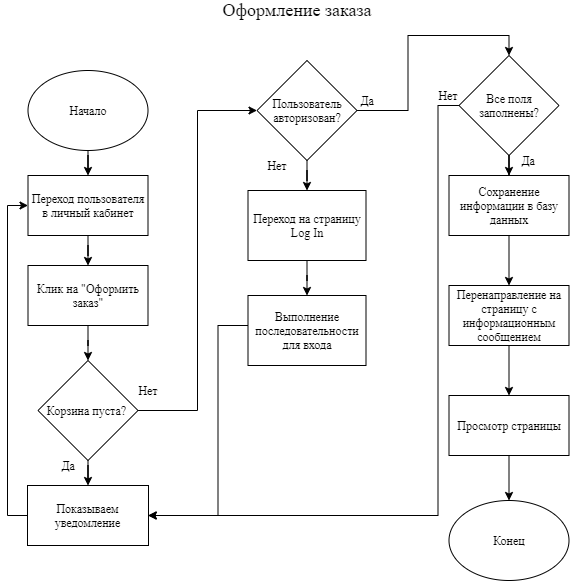

The diagram above was exported from draw.io. Its source (the exported page's mxGraphModel, read from the mxfile embedded in the PNG):
<mxGraphModel dx="4055" dy="1988" grid="1" gridSize="10" guides="1" tooltips="1" connect="1" arrows="1" fold="1" page="1" pageScale="1" pageWidth="827" pageHeight="1169" math="0" shadow="0">
  <root>
    <mxCell id="0" />
    <mxCell id="1" parent="0" />
    <mxCell id="2" value="" style="edgeStyle=orthogonalEdgeStyle;rounded=0;orthogonalLoop=1;jettySize=auto;html=1;" edge="1" source="3" target="26" parent="1">
      <mxGeometry relative="1" as="geometry" />
    </mxCell>
    <mxCell id="3" value="Начало" style="ellipse;whiteSpace=wrap;html=1;fontFamily=Times New Roman;" vertex="1" parent="1">
      <mxGeometry x="4300.5" y="120" width="120" height="80" as="geometry" />
    </mxCell>
    <mxCell id="4" value="" style="edgeStyle=orthogonalEdgeStyle;rounded=0;orthogonalLoop=1;jettySize=auto;html=1;" edge="1" source="5" target="19" parent="1">
      <mxGeometry relative="1" as="geometry" />
    </mxCell>
    <mxCell id="5" value="Клик на &quot;Оформить заказ&quot;" style="rounded=0;whiteSpace=wrap;html=1;fontFamily=Times New Roman;fontSize=12;" vertex="1" parent="1">
      <mxGeometry x="4300.5" y="315" width="120" height="60" as="geometry" />
    </mxCell>
    <mxCell id="6" value="Конец" style="ellipse;whiteSpace=wrap;html=1;fontFamily=Times New Roman;" vertex="1" parent="1">
      <mxGeometry x="4721.5" y="550" width="120" height="80" as="geometry" />
    </mxCell>
    <mxCell id="7" value="" style="edgeStyle=orthogonalEdgeStyle;rounded=0;orthogonalLoop=1;jettySize=auto;html=1;fontFamily=Times New Roman;fontSize=12;" edge="1" source="8" target="10" parent="1">
      <mxGeometry relative="1" as="geometry" />
    </mxCell>
    <mxCell id="8" value="Сохранение информации в базу данных" style="rounded=0;whiteSpace=wrap;html=1;fontFamily=Times New Roman;fontSize=12;" vertex="1" parent="1">
      <mxGeometry x="4721.5" y="225" width="120" height="60" as="geometry" />
    </mxCell>
    <mxCell id="9" value="" style="edgeStyle=orthogonalEdgeStyle;rounded=0;orthogonalLoop=1;jettySize=auto;html=1;" edge="1" source="10" target="12" parent="1">
      <mxGeometry relative="1" as="geometry" />
    </mxCell>
    <mxCell id="10" value="Перенаправление на страницу с информационным сообщением" style="rounded=0;whiteSpace=wrap;html=1;fontFamily=Times New Roman;fontSize=12;" vertex="1" parent="1">
      <mxGeometry x="4721.5" y="335" width="120" height="60" as="geometry" />
    </mxCell>
    <mxCell id="11" value="" style="edgeStyle=orthogonalEdgeStyle;rounded=0;orthogonalLoop=1;jettySize=auto;html=1;" edge="1" source="12" target="6" parent="1">
      <mxGeometry relative="1" as="geometry">
        <mxPoint x="4661.5" y="475" as="targetPoint" />
      </mxGeometry>
    </mxCell>
    <mxCell id="12" value="Просмотр страницы" style="rounded=0;whiteSpace=wrap;html=1;fontFamily=Times New Roman;" vertex="1" parent="1">
      <mxGeometry x="4721.5" y="445" width="120" height="60" as="geometry" />
    </mxCell>
    <mxCell id="13" value="Оформление заказа" style="text;html=1;strokeColor=none;fillColor=none;align=center;verticalAlign=middle;whiteSpace=wrap;rounded=0;fontFamily=Times New Roman;fontSize=18;" vertex="1" parent="1">
      <mxGeometry x="4380" y="50" width="380" height="20" as="geometry" />
    </mxCell>
    <mxCell id="14" value="Да" style="text;html=1;strokeColor=none;fillColor=none;align=center;verticalAlign=middle;whiteSpace=wrap;rounded=0;fontFamily=Times New Roman;fontSize=12;" vertex="1" parent="1">
      <mxGeometry x="4320.5" y="505" width="40" height="20" as="geometry" />
    </mxCell>
    <mxCell id="15" value="" style="edgeStyle=orthogonalEdgeStyle;rounded=0;orthogonalLoop=1;jettySize=auto;html=1;" edge="1" source="16" target="28" parent="1">
      <mxGeometry relative="1" as="geometry" />
    </mxCell>
    <mxCell id="16" value="Переход на страницу Log In" style="rounded=0;whiteSpace=wrap;html=1;fontFamily=Times New Roman;fontSize=12;" vertex="1" parent="1">
      <mxGeometry x="4520.5" y="240" width="118" height="70" as="geometry" />
    </mxCell>
    <mxCell id="17" value="" style="edgeStyle=orthogonalEdgeStyle;rounded=0;orthogonalLoop=1;jettySize=auto;html=1;" edge="1" source="19" target="24" parent="1">
      <mxGeometry relative="1" as="geometry" />
    </mxCell>
    <mxCell id="18" value="" style="edgeStyle=orthogonalEdgeStyle;rounded=0;orthogonalLoop=1;jettySize=auto;html=1;entryX=0;entryY=0.5;entryDx=0;entryDy=0;" edge="1" source="19" target="32" parent="1">
      <mxGeometry relative="1" as="geometry" />
    </mxCell>
    <mxCell id="19" value="Корзина пуста?&amp;nbsp;" style="rhombus;whiteSpace=wrap;html=1;fontFamily=Times New Roman;fontSize=12;" vertex="1" parent="1">
      <mxGeometry x="4310.5" y="410" width="100" height="100" as="geometry" />
    </mxCell>
    <mxCell id="20" value="" style="edgeStyle=orthogonalEdgeStyle;rounded=0;orthogonalLoop=1;jettySize=auto;html=1;" edge="1" source="22" target="8" parent="1">
      <mxGeometry relative="1" as="geometry" />
    </mxCell>
    <mxCell id="21" value="" style="edgeStyle=orthogonalEdgeStyle;rounded=0;orthogonalLoop=1;jettySize=auto;html=1;" edge="1" source="22" parent="1">
      <mxGeometry relative="1" as="geometry">
        <mxPoint x="4420.5" y="565" as="targetPoint" />
        <Array as="points">
          <mxPoint x="4710.5" y="155" />
          <mxPoint x="4710.5" y="565" />
        </Array>
      </mxGeometry>
    </mxCell>
    <mxCell id="22" value="Все поля заполнены?" style="rhombus;whiteSpace=wrap;html=1;fontFamily=Times New Roman;fontSize=12;" vertex="1" parent="1">
      <mxGeometry x="4731.5" y="105" width="100" height="100" as="geometry" />
    </mxCell>
    <mxCell id="23" value="" style="edgeStyle=orthogonalEdgeStyle;rounded=0;orthogonalLoop=1;jettySize=auto;html=1;entryX=0;entryY=0.5;entryDx=0;entryDy=0;exitX=0;exitY=0.5;exitDx=0;exitDy=0;" edge="1" source="24" target="26" parent="1">
      <mxGeometry relative="1" as="geometry">
        <mxPoint x="4519.5" y="235" as="targetPoint" />
      </mxGeometry>
    </mxCell>
    <mxCell id="24" value="Показываем уведомление" style="rounded=0;whiteSpace=wrap;html=1;fontFamily=Times New Roman;fontSize=12;" vertex="1" parent="1">
      <mxGeometry x="4300" y="535" width="121" height="60" as="geometry" />
    </mxCell>
    <mxCell id="25" value="" style="edgeStyle=orthogonalEdgeStyle;rounded=0;orthogonalLoop=1;jettySize=auto;html=1;" edge="1" source="26" target="5" parent="1">
      <mxGeometry relative="1" as="geometry" />
    </mxCell>
    <mxCell id="26" value="Переход пользователя в личный кабинет" style="rounded=0;whiteSpace=wrap;html=1;fontFamily=Times New Roman;fontSize=12;" vertex="1" parent="1">
      <mxGeometry x="4300.5" y="225" width="120" height="60" as="geometry" />
    </mxCell>
    <mxCell id="27" value="" style="edgeStyle=orthogonalEdgeStyle;rounded=0;orthogonalLoop=1;jettySize=auto;html=1;entryX=1;entryY=0.5;entryDx=0;entryDy=0;" edge="1" source="28" target="24" parent="1">
      <mxGeometry relative="1" as="geometry">
        <mxPoint x="4610.5" y="490" as="targetPoint" />
        <Array as="points">
          <mxPoint x="4490.5" y="375" />
          <mxPoint x="4490.5" y="565" />
        </Array>
      </mxGeometry>
    </mxCell>
    <mxCell id="28" value="Выполнение последовательности для входа" style="rounded=0;whiteSpace=wrap;html=1;fontFamily=Times New Roman;fontSize=12;" vertex="1" parent="1">
      <mxGeometry x="4520.5" y="345" width="118" height="70" as="geometry" />
    </mxCell>
    <mxCell id="29" value="Нет" style="text;html=1;strokeColor=none;fillColor=none;align=center;verticalAlign=middle;whiteSpace=wrap;rounded=0;fontFamily=Times New Roman;fontSize=12;" vertex="1" parent="1">
      <mxGeometry x="4400.5" y="430" width="40" height="20" as="geometry" />
    </mxCell>
    <mxCell id="30" value="" style="edgeStyle=orthogonalEdgeStyle;rounded=0;orthogonalLoop=1;jettySize=auto;html=1;" edge="1" source="32" target="16" parent="1">
      <mxGeometry relative="1" as="geometry" />
    </mxCell>
    <mxCell id="31" value="" style="edgeStyle=orthogonalEdgeStyle;rounded=0;orthogonalLoop=1;jettySize=auto;html=1;entryX=0.5;entryY=0;entryDx=0;entryDy=0;" edge="1" source="32" target="22" parent="1">
      <mxGeometry relative="1" as="geometry">
        <mxPoint x="4740.5" y="155" as="targetPoint" />
      </mxGeometry>
    </mxCell>
    <mxCell id="32" value="Пользователь авторизован?" style="rhombus;whiteSpace=wrap;html=1;fontFamily=Times New Roman;fontSize=12;" vertex="1" parent="1">
      <mxGeometry x="4529.5" y="110" width="100" height="100" as="geometry" />
    </mxCell>
    <mxCell id="33" value="Да" style="text;html=1;strokeColor=none;fillColor=none;align=center;verticalAlign=middle;whiteSpace=wrap;rounded=0;fontFamily=Times New Roman;fontSize=12;" vertex="1" parent="1">
      <mxGeometry x="4619.5" y="140" width="40" height="20" as="geometry" />
    </mxCell>
    <mxCell id="34" value="Да" style="text;html=1;strokeColor=none;fillColor=none;align=center;verticalAlign=middle;whiteSpace=wrap;rounded=0;fontFamily=Times New Roman;fontSize=12;" vertex="1" parent="1">
      <mxGeometry x="4780.5" y="200" width="40" height="20" as="geometry" />
    </mxCell>
    <mxCell id="35" value="Нет" style="text;html=1;strokeColor=none;fillColor=none;align=center;verticalAlign=middle;whiteSpace=wrap;rounded=0;fontFamily=Times New Roman;fontSize=12;" vertex="1" parent="1">
      <mxGeometry x="4529.5" y="205" width="40" height="20" as="geometry" />
    </mxCell>
    <mxCell id="36" value="Нет" style="text;html=1;strokeColor=none;fillColor=none;align=center;verticalAlign=middle;whiteSpace=wrap;rounded=0;fontFamily=Times New Roman;fontSize=12;" vertex="1" parent="1">
      <mxGeometry x="4700.5" y="135" width="40" height="20" as="geometry" />
    </mxCell>
  </root>
</mxGraphModel>